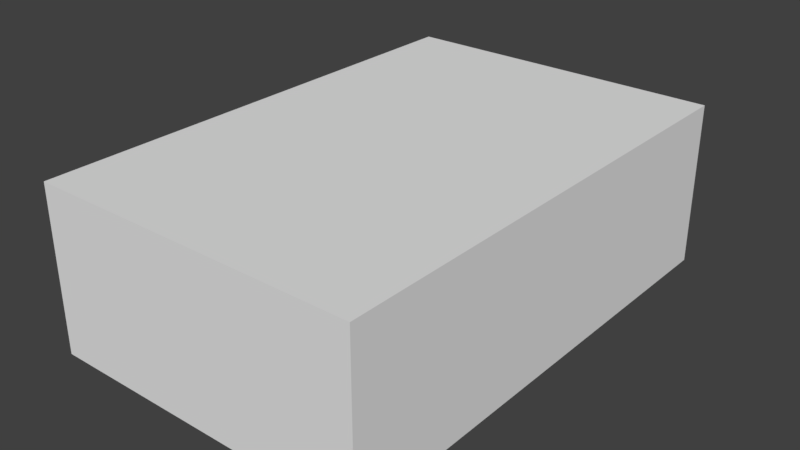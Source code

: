 # Source: tile-low.blend  (saved by Blender 2.79.0; exported with 4.5.12 LTS)
import bpy
from mathutils import Matrix  # noqa: F401  (used for matrix-valued properties, if any)

bpy.ops.wm.read_factory_settings(use_empty=True)
scene = bpy.context.scene
scene.name = 'Scene'

# ---- collections
col_collection_1 = bpy.data.collections.new('Collection 1'); scene.collection.children.link(col_collection_1)

# ---- world
world_world = bpy.data.worlds.new('World'); scene.world = world_world
world_world.color = (0.05088, 0.05088, 0.05088)
world_world.use_sun_shadow = False
world_world.sun_shadow_jitter_overblur = 0.0
world_world.cycles.sampling_method = 'MANUAL'

# ---- meshes
me_cube_001 = bpy.data.meshes.new('Cube.001')
me_cube_001.from_pydata([(-1.0, -1.5, 0.0), (-1.0, -1.5, 1.0), (-1.0, 1.5, 0.0), (-1.0, 1.5, 1.0), (1.0, -1.5, 0.0), (1.0, -1.5, 1.0), (1.0, 1.5, 0.0), (1.0, 1.5, 1.0)], [], [(1, 2, 0), (3, 6, 2), (7, 4, 6), (5, 0, 4), (6, 0, 2), (3, 5, 7), (1, 3, 2), (3, 7, 6), (7, 5, 4), (5, 1, 0), (6, 4, 0), (3, 1, 5)])
_uv = me_cube_001.uv_layers.new(name='Face UVMap')
_uv.uv.foreach_set('vector', [0.9794, 0.9864, 0.9805, 0.9875, 0.9805, 0.9864, 0.9826, 0.9864, 0.9805, 0.986, 0.9805, 0.9864, 0.9826, 0.9864, 0.9837, 0.9875, 0.9837, 0.9864, 0.9826, 0.9879, 0.9805, 0.9875, 0.9805, 0.9879, 0.9826, 0.9875, 0.9805, 0.9864, 0.9805, 0.9875, 0.0, 1.0, 0.1562, 0.8828, 0.1562, 1.0, 0.9794, 0.9864, 0.9794, 0.9875, 0.9805, 0.9875, 0.9826, 0.9864, 0.9826, 0.986, 0.9805, 0.986, 0.9826, 0.9864, 0.9826, 0.9875, 0.9837, 0.9875, 0.9826, 0.9879, 0.9826, 0.9875, 0.9805, 0.9875, 0.9826, 0.9875, 0.9826, 0.9864, 0.9805, 0.9864, 0.0, 1.0, 0.0, 0.8828, 0.1562, 0.8828])
_uv.active_render = True
_uv = me_cube_001.uv_layers.new(name='NormalState UVMap')
_uv.uv.foreach_set('vector', [0.0, 0.1416, 0.03906, 0.02441, 0.03906, 0.1416, 0.2051, 0.1465, 0.04883, 0.166, 0.04883, 0.1465, 0.2148, 0.1416, 0.2539, 0.02441, 0.2539, 0.1416, 0.2051, 0.0, 0.04883, 0.01953, 0.04883, 0.0, 0.4199, 0.02441, 0.2637, 0.1416, 0.2637, 0.02441, 0.04883, 0.1416, 0.2051, 0.02441, 0.2051, 0.1416, 0.0, 0.1416, 0.0, 0.02441, 0.03906, 0.02441, 0.2051, 0.1465, 0.2051, 0.166, 0.04883, 0.166, 0.2148, 0.1416, 0.2148, 0.02441, 0.2539, 0.02441, 0.2051, 0.0, 0.2051, 0.01953, 0.04883, 0.01953, 0.4199, 0.02441, 0.4199, 0.1416, 0.2637, 0.1416, 0.04883, 0.1416, 0.04883, 0.02441, 0.2051, 0.02441])
_uv = me_cube_001.uv_layers.new(name='SelectedState UVMap')
_uv.uv.foreach_set('vector', [0.5801, 0.1416, 0.6191, 0.02441, 0.6191, 0.1416, 0.7852, 0.1465, 0.6289, 0.166, 0.6289, 0.1465, 0.7949, 0.1416, 0.834, 0.02441, 0.834, 0.1416, 0.7852, 0.0, 0.6289, 0.01953, 0.6289, 0.0, 1.0, 0.02441, 0.8438, 0.1416, 0.8438, 0.02441, 0.6289, 0.1416, 0.7852, 0.02441, 0.7852, 0.1416, 0.5801, 0.1416, 0.5801, 0.02441, 0.6191, 0.02441, 0.7852, 0.1465, 0.7852, 0.166, 0.6289, 0.166, 0.7949, 0.1416, 0.7949, 0.02441, 0.834, 0.02441, 0.7852, 0.0, 0.7852, 0.01953, 0.6289, 0.01953, 1.0, 0.02441, 1.0, 0.1416, 0.8438, 0.1416, 0.6289, 0.1416, 0.6289, 0.02441, 0.7852, 0.02441])
_ca = me_cube_001.color_attributes.new('Col', 'BYTE_COLOR', 'CORNER')
_ca.data.foreach_set('color', [1.0, 1.0, 1.0, 1.0, 1.0, 1.0, 1.0, 1.0, 1.0, 1.0, 1.0, 1.0, 1.0, 1.0, 1.0, 1.0, 1.0, 1.0, 1.0, 1.0, 1.0, 1.0, 1.0, 1.0, 1.0, 1.0, 1.0, 1.0, 1.0, 1.0, 1.0, 1.0, 1.0, 1.0, 1.0, 1.0, 1.0, 1.0, 1.0, 1.0, 1.0, 1.0, 1.0, 1.0, 1.0, 1.0, 1.0, 1.0, 1.0, 1.0, 1.0, 1.0, 1.0, 1.0, 1.0, 1.0, 1.0, 1.0, 1.0, 1.0, 1.0, 1.0, 1.0, 1.0, 1.0, 1.0, 1.0, 1.0, 1.0, 1.0, 1.0, 1.0, 1.0, 1.0, 1.0, 1.0, 1.0, 1.0, 1.0, 1.0, 1.0, 1.0, 1.0, 1.0, 1.0, 1.0, 1.0, 1.0, 1.0, 1.0, 1.0, 1.0, 1.0, 1.0, 1.0, 1.0, 1.0, 1.0, 1.0, 1.0, 1.0, 1.0, 1.0, 1.0, 1.0, 1.0, 1.0, 1.0, 1.0, 1.0, 1.0, 1.0, 1.0, 1.0, 1.0, 1.0, 1.0, 1.0, 1.0, 1.0, 1.0, 1.0, 1.0, 1.0, 1.0, 1.0, 1.0, 1.0, 1.0, 1.0, 1.0, 1.0, 1.0, 1.0, 1.0, 1.0, 1.0, 1.0, 1.0, 1.0, 1.0, 1.0, 1.0, 1.0])
me_cube_001.use_remesh_preserve_volume = False
me_cube_001.use_remesh_preserve_attributes = False
me_cube_001.use_mirror_vertex_groups = False
me_cube_001.use_paint_bone_selection = False
me_cube_001.use_paint_mask = True
me_cube_001.update()

# ---- objects
ob_cube = bpy.data.objects.new('Cube', me_cube_001)

# ---- transforms, parenting, visibility, modifiers, constraints
ob_cube.location = (0.0, 0.0, 0.0)
ob_cube.lineart.crease_threshold = 0.0

# ---- collection membership
col_collection_1.objects.link(ob_cube)

# ---- scene / render settings (as saved in the file)
scene.frame_start = 1; scene.frame_end = 250; scene.frame_set(2)
scene.render.engine = 'BLENDER_EEVEE_NEXT'
scene.render.resolution_percentage = 50
scene.render.dither_intensity = 0.0
scene.cycles.use_denoising = False
scene.cycles.samples = 128
scene.cycles.sampling_pattern = 'TABULATED_SOBOL'
scene.cycles.use_adaptive_sampling = False
scene.cycles.use_light_tree = False
scene.cycles.blur_glossy = 0.0
scene.cycles.sample_clamp_indirect = 0.0
scene.view_settings.view_transform = 'Standard'
bpy.context.view_layer.update()

# ---- added for rendering (the .blend has no active camera and no usable light): camera, sun
cam_auto = bpy.data.cameras.new('AutoCamera')
cam_auto.lens = 50.0
cam_auto.sensor_width = 36.0
cam_auto.clip_end = 1000.0
ob_auto_camera = bpy.data.objects.new('AutoCamera', cam_auto)
scene.collection.objects.link(ob_auto_camera)
ob_auto_camera.location = (3.46187, -4.15425, 3.2695)
ob_auto_camera.rotation_euler = (1.09748, -7.21219e-08, 0.694738)
scene.camera = ob_auto_camera
light_auto_sun = bpy.data.lights.new('AutoSun', 'SUN')
light_auto_sun.energy = 3.0
light_auto_sun.angle = 0.0523599
ob_auto_sun = bpy.data.objects.new('AutoSun', light_auto_sun)
scene.collection.objects.link(ob_auto_sun)
ob_auto_sun.rotation_euler = (0.872665, 0.174533, 0.523599)
bpy.context.view_layer.update()
